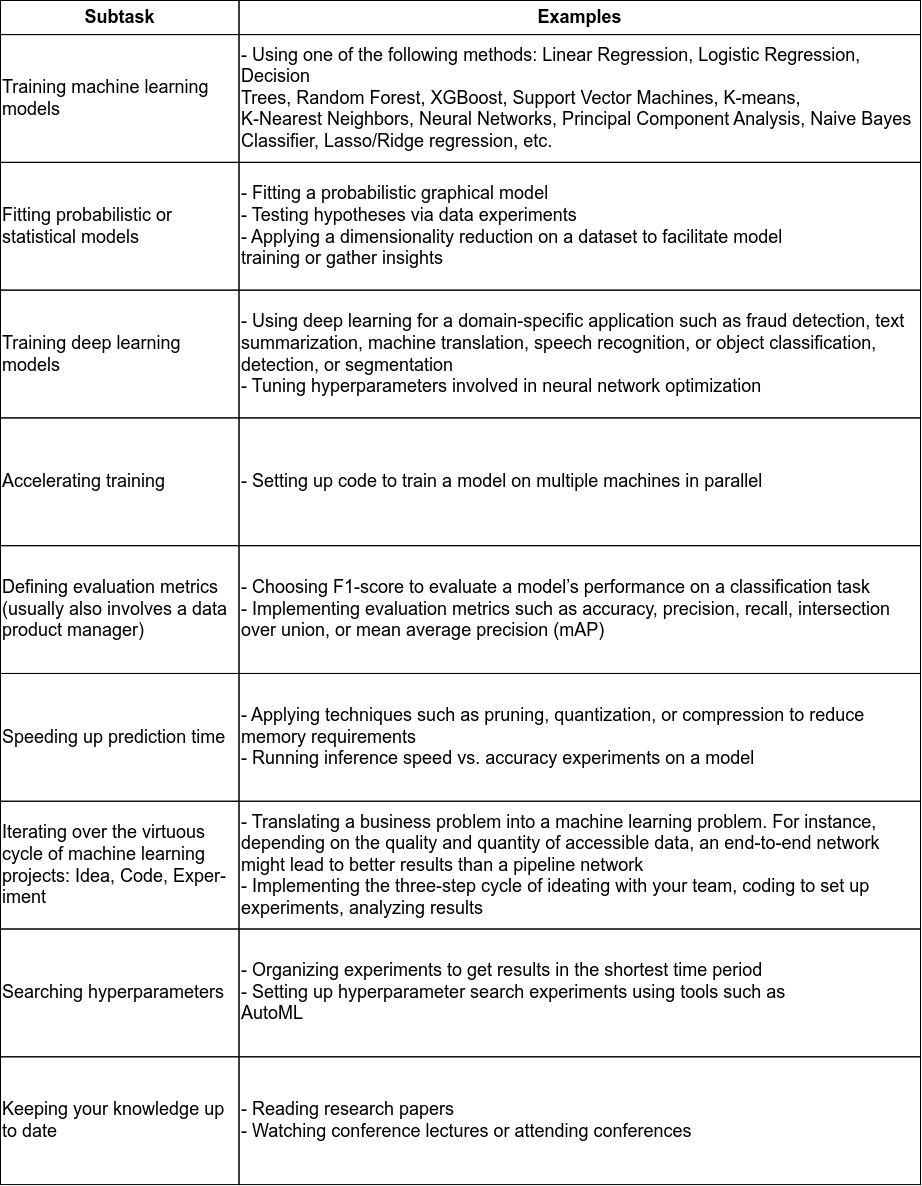

The diagram above was exported from draw.io. Its source (the exported page's mxGraphModel, read from the mxfile embedded in the PNG):
<mxGraphModel dx="1727" dy="1045" grid="1" gridSize="10" guides="1" tooltips="1" connect="1" arrows="1" fold="1" page="1" pageScale="1" pageWidth="1600" pageHeight="900" math="0" shadow="0">
  <root>
    <mxCell id="0" />
    <mxCell id="1" parent="0" />
    <mxCell id="DY65oT2wtHbpB01DGrzj-2" value="" style="group;fontSize=18;aspect=fixed;" vertex="1" connectable="0" parent="1">
      <mxGeometry x="40" y="40" width="920" height="1184.07" as="geometry" />
    </mxCell>
    <mxCell id="oSDInQfKkOwpNfLERN2i-1" value="&lt;font style=&quot;font-size: 18px;&quot;&gt;Subtask&lt;/font&gt;" style="rounded=0;whiteSpace=wrap;html=1;fillColor=none;fontSize=18;fontStyle=1;container=0;" parent="DY65oT2wtHbpB01DGrzj-2" vertex="1">
      <mxGeometry width="238.51851851851853" height="34.073956834532375" as="geometry" />
    </mxCell>
    <mxCell id="oSDInQfKkOwpNfLERN2i-2" value="&lt;font style=&quot;font-size: 18px;&quot;&gt;Examples&lt;/font&gt;" style="rounded=0;whiteSpace=wrap;html=1;fillColor=none;fontSize=18;fontStyle=1;container=0;" parent="DY65oT2wtHbpB01DGrzj-2" vertex="1">
      <mxGeometry x="238.51851851851853" width="681.4814814814815" height="34.073956834532375" as="geometry" />
    </mxCell>
    <mxCell id="oSDInQfKkOwpNfLERN2i-3" value="&lt;div style=&quot;font-size: 18px;&quot;&gt;&lt;div style=&quot;font-size: 18px;&quot;&gt;Training machine learning&lt;/div&gt;&lt;div style=&quot;font-size: 18px;&quot;&gt;models&lt;/div&gt;&lt;/div&gt;" style="rounded=0;whiteSpace=wrap;html=1;align=left;fontSize=18;fillColor=none;container=0;" parent="DY65oT2wtHbpB01DGrzj-2" vertex="1">
      <mxGeometry y="34.073956834532375" width="238.51851851851853" height="127.7773381294964" as="geometry" />
    </mxCell>
    <mxCell id="oSDInQfKkOwpNfLERN2i-4" value="&lt;div style=&quot;font-size: 18px;&quot;&gt;- Using one of the following methods: Linear Regression, Logistic Regression, Decision&lt;/div&gt;&lt;div style=&quot;font-size: 18px;&quot;&gt;Trees, Random Forest, XGBoost, Support Vector Machines, K-means,&amp;nbsp;&lt;/div&gt;&lt;div style=&quot;font-size: 18px;&quot;&gt;K-Nearest&amp;nbsp;&lt;span style=&quot;background-color: initial; font-size: 18px;&quot;&gt;Neighbors, Neural Networks, Principal Component Analysis, Naive Bayes Classifier,&amp;nbsp;&lt;/span&gt;&lt;span style=&quot;background-color: initial; font-size: 18px;&quot;&gt;Lasso/Ridge regression, etc.&lt;/span&gt;&lt;/div&gt;" style="rounded=0;whiteSpace=wrap;html=1;align=left;fontSize=18;fillColor=none;container=0;" parent="DY65oT2wtHbpB01DGrzj-2" vertex="1">
      <mxGeometry x="238.51851851851853" y="34.073956834532375" width="681.4814814814815" height="127.7773381294964" as="geometry" />
    </mxCell>
    <mxCell id="oSDInQfKkOwpNfLERN2i-5" value="&lt;div style=&quot;font-size: 18px;&quot;&gt;Fitting probabilistic or statistical models&lt;br style=&quot;font-size: 18px;&quot;&gt;&lt;/div&gt;" style="rounded=0;html=1;fontSize=18;align=left;labelBackgroundColor=none;fillColor=none;whiteSpace=wrap;container=0;" parent="DY65oT2wtHbpB01DGrzj-2" vertex="1">
      <mxGeometry y="161.85129496402877" width="238.51851851851853" height="127.7773381294964" as="geometry" />
    </mxCell>
    <mxCell id="oSDInQfKkOwpNfLERN2i-6" value="&lt;div style=&quot;font-size: 18px;&quot;&gt;- Fitting a probabilistic graphical model&lt;/div&gt;&lt;div style=&quot;font-size: 18px;&quot;&gt;- Testing hypotheses via data experiments&lt;/div&gt;&lt;div style=&quot;font-size: 18px;&quot;&gt;- Applying a dimensionality reduction on a dataset to facilitate model&lt;/div&gt;&lt;div style=&quot;font-size: 18px;&quot;&gt;training or gather insights&lt;/div&gt;" style="rounded=0;html=1;fontSize=18;align=left;labelBackgroundColor=none;fillColor=none;whiteSpace=wrap;container=0;" parent="DY65oT2wtHbpB01DGrzj-2" vertex="1">
      <mxGeometry x="238.51851851851853" y="161.85129496402877" width="681.4814814814815" height="127.7773381294964" as="geometry" />
    </mxCell>
    <mxCell id="oSDInQfKkOwpNfLERN2i-7" value="Training deep learning models" style="rounded=0;html=1;fontSize=18;align=left;labelBackgroundColor=none;fillColor=none;whiteSpace=wrap;container=0;" parent="DY65oT2wtHbpB01DGrzj-2" vertex="1">
      <mxGeometry y="289.6286330935252" width="238.51851851851853" height="127.7773381294964" as="geometry" />
    </mxCell>
    <mxCell id="oSDInQfKkOwpNfLERN2i-8" value="&lt;div style=&quot;font-size: 18px;&quot;&gt;- Using deep learning for a domain-specific application such as fraud detection, text&lt;/div&gt;&lt;div style=&quot;font-size: 18px;&quot;&gt;summarization, machine translation, speech recognition, or object&amp;nbsp;&lt;span style=&quot;background-color: initial; font-size: 18px;&quot;&gt;classification, detection, or segmentation&lt;/span&gt;&lt;/div&gt;&lt;div style=&quot;font-size: 18px;&quot;&gt;- Tuning hyperparameters involved in neural network optimization&lt;/div&gt;" style="rounded=0;html=1;fontSize=18;align=left;labelBackgroundColor=none;fillColor=none;whiteSpace=wrap;container=0;" parent="DY65oT2wtHbpB01DGrzj-2" vertex="1">
      <mxGeometry x="238.51851851851853" y="289.6286330935252" width="681.4814814814815" height="127.7773381294964" as="geometry" />
    </mxCell>
    <mxCell id="oSDInQfKkOwpNfLERN2i-9" value="Accelerating training" style="rounded=0;html=1;fontSize=18;align=left;labelBackgroundColor=none;fillColor=none;whiteSpace=wrap;container=0;" parent="DY65oT2wtHbpB01DGrzj-2" vertex="1">
      <mxGeometry y="417.4059712230216" width="238.51851851851853" height="127.7773381294964" as="geometry" />
    </mxCell>
    <mxCell id="oSDInQfKkOwpNfLERN2i-10" value="- Setting up code to train a model on multiple machines in parallel" style="rounded=0;html=1;fontSize=18;align=left;labelBackgroundColor=none;fillColor=none;whiteSpace=wrap;container=0;" parent="DY65oT2wtHbpB01DGrzj-2" vertex="1">
      <mxGeometry x="238.51851851851853" y="417.4059712230216" width="681.4814814814815" height="127.7773381294964" as="geometry" />
    </mxCell>
    <mxCell id="oSDInQfKkOwpNfLERN2i-11" value="&lt;div style=&quot;font-size: 18px;&quot;&gt;Defining evaluation metrics&lt;/div&gt;&lt;div style=&quot;font-size: 18px;&quot;&gt;(usually also involves a data&lt;/div&gt;&lt;div style=&quot;font-size: 18px;&quot;&gt;product manager)&lt;/div&gt;" style="rounded=0;html=1;fontSize=18;align=left;labelBackgroundColor=none;fillColor=none;whiteSpace=wrap;container=0;" parent="DY65oT2wtHbpB01DGrzj-2" vertex="1">
      <mxGeometry y="545.183309352518" width="238.51851851851853" height="127.7773381294964" as="geometry" />
    </mxCell>
    <mxCell id="oSDInQfKkOwpNfLERN2i-12" value="&lt;div style=&quot;font-size: 18px;&quot;&gt;- Choosing F1-score to evaluate a model’s performance on a classification task&lt;/div&gt;&lt;div style=&quot;font-size: 18px;&quot;&gt;- Implementing evaluation metrics such as accuracy, precision, recall,&amp;nbsp;&lt;span style=&quot;background-color: initial; font-size: 18px;&quot;&gt;intersection over union, or mean average precision (mAP)&lt;/span&gt;&lt;/div&gt;" style="rounded=0;html=1;fontSize=18;align=left;labelBackgroundColor=none;fillColor=none;whiteSpace=wrap;container=0;" parent="DY65oT2wtHbpB01DGrzj-2" vertex="1">
      <mxGeometry x="238.51851851851853" y="545.183309352518" width="681.4814814814815" height="127.7773381294964" as="geometry" />
    </mxCell>
    <mxCell id="oSDInQfKkOwpNfLERN2i-13" value="Speeding up prediction time" style="rounded=0;html=1;fontSize=18;align=left;labelBackgroundColor=none;fillColor=none;whiteSpace=wrap;container=0;" parent="DY65oT2wtHbpB01DGrzj-2" vertex="1">
      <mxGeometry y="672.9606474820143" width="238.51851851851853" height="127.7773381294964" as="geometry" />
    </mxCell>
    <mxCell id="oSDInQfKkOwpNfLERN2i-14" value="&lt;div style=&quot;font-size: 18px;&quot;&gt;- Applying techniques such as pruning, quantization, or compression to&amp;nbsp;&lt;span style=&quot;background-color: initial; font-size: 18px;&quot;&gt;reduce memory requirements&lt;/span&gt;&lt;/div&gt;&lt;div style=&quot;font-size: 18px;&quot;&gt;- Running inference speed vs. accuracy experiments on a model&lt;/div&gt;" style="rounded=0;html=1;fontSize=18;align=left;labelBackgroundColor=none;fillColor=none;whiteSpace=wrap;container=0;" parent="DY65oT2wtHbpB01DGrzj-2" vertex="1">
      <mxGeometry x="238.51851851851853" y="672.9606474820143" width="681.4814814814815" height="127.7773381294964" as="geometry" />
    </mxCell>
    <mxCell id="oSDInQfKkOwpNfLERN2i-15" value="&lt;div style=&quot;font-size: 18px;&quot;&gt;Iterating over the virtuous&lt;/div&gt;&lt;div style=&quot;font-size: 18px;&quot;&gt;cycle of machine learning&lt;/div&gt;&lt;div style=&quot;font-size: 18px;&quot;&gt;projects: Idea, Code, Exper-&lt;/div&gt;&lt;div style=&quot;font-size: 18px;&quot;&gt;iment&lt;/div&gt;" style="rounded=0;html=1;fontSize=18;align=left;labelBackgroundColor=none;fillColor=none;whiteSpace=wrap;container=0;" parent="DY65oT2wtHbpB01DGrzj-2" vertex="1">
      <mxGeometry y="800.7379856115108" width="238.51851851851853" height="127.7773381294964" as="geometry" />
    </mxCell>
    <mxCell id="oSDInQfKkOwpNfLERN2i-16" value="&lt;div style=&quot;font-size: 18px;&quot;&gt;- Translating a business problem into a machine learning problem. For&amp;nbsp;&lt;span style=&quot;background-color: initial; font-size: 18px;&quot;&gt;instance, depending on the quality and quantity of accessible data, an&amp;nbsp;&lt;/span&gt;&lt;span style=&quot;background-color: initial; font-size: 18px;&quot;&gt;end-to-end network might lead to better results than a pipeline network&amp;nbsp;&lt;/span&gt;&lt;/div&gt;&lt;div style=&quot;font-size: 18px;&quot;&gt;&lt;span style=&quot;background-color: initial; font-size: 18px;&quot;&gt;- Implementing the three-step cycle of ideating with your team, coding&amp;nbsp;&lt;/span&gt;&lt;span style=&quot;background-color: initial; font-size: 18px;&quot;&gt;to set up experiments, analyzing results&lt;/span&gt;&lt;/div&gt;" style="rounded=0;html=1;fontSize=18;align=left;labelBackgroundColor=none;fillColor=none;whiteSpace=wrap;container=0;" parent="DY65oT2wtHbpB01DGrzj-2" vertex="1">
      <mxGeometry x="238.51851851851853" y="800.7379856115108" width="681.4814814814815" height="127.7773381294964" as="geometry" />
    </mxCell>
    <mxCell id="oSDInQfKkOwpNfLERN2i-17" value="Searching hyperparameters" style="rounded=0;html=1;fontSize=18;align=left;labelBackgroundColor=none;fillColor=none;whiteSpace=wrap;container=0;" parent="DY65oT2wtHbpB01DGrzj-2" vertex="1">
      <mxGeometry y="928.5153237410071" width="238.51851851851853" height="127.7773381294964" as="geometry" />
    </mxCell>
    <mxCell id="oSDInQfKkOwpNfLERN2i-18" value="- Organizing experiments to get results in the shortest time period&lt;br style=&quot;font-size: 18px;&quot;&gt;&lt;div style=&quot;font-size: 18px;&quot;&gt;- Setting up hyperparameter search experiments using tools such as&lt;/div&gt;&lt;div style=&quot;font-size: 18px;&quot;&gt;AutoML&lt;/div&gt;" style="rounded=0;html=1;fontSize=18;align=left;labelBackgroundColor=none;fillColor=none;whiteSpace=wrap;container=0;" parent="DY65oT2wtHbpB01DGrzj-2" vertex="1">
      <mxGeometry x="238.51851851851853" y="928.5153237410071" width="681.4814814814815" height="127.7773381294964" as="geometry" />
    </mxCell>
    <mxCell id="oSDInQfKkOwpNfLERN2i-19" value="&lt;div style=&quot;font-size: 18px;&quot;&gt;Keeping your knowledge up&lt;/div&gt;&lt;div style=&quot;font-size: 18px;&quot;&gt;to date&lt;/div&gt;" style="rounded=0;html=1;fontSize=18;align=left;labelBackgroundColor=none;fillColor=none;whiteSpace=wrap;container=0;" parent="DY65oT2wtHbpB01DGrzj-2" vertex="1">
      <mxGeometry y="1056.2926618705035" width="238.51851851851853" height="127.7773381294964" as="geometry" />
    </mxCell>
    <mxCell id="oSDInQfKkOwpNfLERN2i-20" value="&lt;div style=&quot;font-size: 18px;&quot;&gt;- Reading research papers&lt;/div&gt;&lt;div style=&quot;font-size: 18px;&quot;&gt;- Watching conference lectures or attending conferences&lt;/div&gt;" style="rounded=0;html=1;fontSize=18;align=left;labelBackgroundColor=none;fillColor=none;whiteSpace=wrap;container=0;" parent="DY65oT2wtHbpB01DGrzj-2" vertex="1">
      <mxGeometry x="238.51851851851853" y="1056.2926618705035" width="681.4814814814815" height="127.7773381294964" as="geometry" />
    </mxCell>
  </root>
</mxGraphModel>